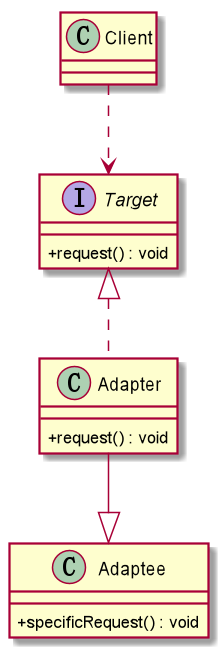

The diagram above was rendered by PlantUML. Its source (embedded in the PNG):
@startuml
skinparam classAttributeIconSize 0
Interface Target{
 + request() : void
}
Class Adapter{
 +  request() : void
}
Class Adaptee{
   + specificRequest() : void
}

Target <|.. Adapter
Adapter --|> Adaptee
Client ..> Target

@enduml